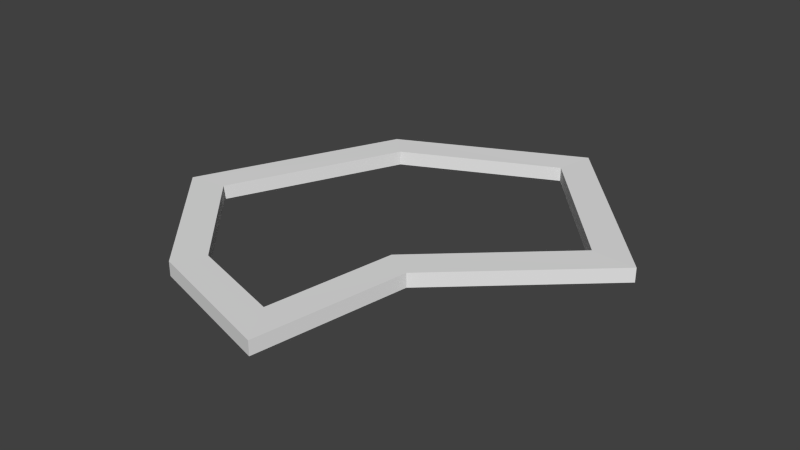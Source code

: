 # Source: rock2.collider.blend  (saved by Blender 2.76.0; exported with 4.5.12 LTS)
import bpy
from mathutils import Matrix  # noqa: F401  (used for matrix-valued properties, if any)

bpy.ops.wm.read_factory_settings(use_empty=True)
scene = bpy.context.scene
scene.name = 'Scene'

# ---- collections
col_collection_1 = bpy.data.collections.new('Collection 1'); scene.collection.children.link(col_collection_1)

# ---- world
world_world = bpy.data.worlds.new('World'); scene.world = world_world
world_world.color = (0.05088, 0.05088, 0.05088)
world_world.use_sun_shadow = False
world_world.sun_shadow_jitter_overblur = 0.0
world_world.cycles.sampling_method = 'MANUAL'
world_world.cycles.sample_map_resolution = 256

# ---- meshes
me_cube_001 = bpy.data.meshes.new('Cube.001')
me_cube_001.from_pydata([(-0.3177, -0.666, 0.0009351), (0.2297, 0.7994, -0.0049), (-0.3994, 0.4821, 0.0009351), (-0.7204, -0.2271, 0.0009351), (0.2662, -0.2697, 0.0009351), (0.7648, 0.1853, 0.0009351), (0.1752, -0.8108, 0.0009351), (0.6083, 0.1943, 0.001015), (0.2024, 0.6601, -0.004524), (-0.5877, -0.2058, 0.0007936), (-0.2562, -0.5673, 0.0006409), (-0.3136, 0.3998, 0.00109), (0.08564, -0.6677, 0.0006259), (0.1621, -0.213, 0.0008575), (0.6083, 0.1943, 0.001015), (0.2024, 0.6601, -0.004524), (-0.5877, -0.2058, 0.0007936), (-0.2562, -0.5673, 0.0006409), (-0.3136, 0.3998, 0.00109), (0.08564, -0.6677, 0.0006259), (0.1621, -0.213, 0.0008575), (0.7648, 0.1853, 0.0009351), (0.2297, 0.7994, -0.0049), (-0.7204, -0.2271, 0.0009351), (-0.3177, -0.666, 0.0009351), (-0.3994, 0.4821, 0.0009351), (0.1752, -0.8108, 0.0009351), (0.2662, -0.2697, 0.0009351), (0.6082, 0.1942, -0.04899), (0.2024, 0.66, -0.05452), (-0.5878, -0.206, -0.04921), (-0.2562, -0.5674, -0.04936), (-0.3136, 0.3997, -0.04891), (0.0856, -0.6678, -0.04938), (0.162, -0.2131, -0.04914), (0.7647, 0.1852, -0.04907), (0.2297, 0.7993, -0.0549), (-0.7204, -0.2272, -0.04907), (-0.3178, -0.6661, -0.04907), (-0.3994, 0.482, -0.04907), (0.1752, -0.8109, -0.04907), (0.2662, -0.2698, -0.04907)], [], [(7, 5, 1, 8), (9, 3, 0, 10), (11, 2, 3, 9), (10, 0, 6, 12), (8, 1, 2, 11), (13, 4, 5, 7), (12, 6, 4, 13), (14, 15, 29, 28), (22, 21, 35, 36), (19, 20, 34, 33), (27, 26, 40, 41), (20, 14, 28, 34), (21, 27, 41, 35), (15, 18, 32, 29), (7, 8, 15, 14), (0, 3, 23, 24), (9, 10, 17, 16), (3, 2, 25, 23), (11, 9, 16, 18), (6, 0, 24, 26), (10, 12, 19, 17), (2, 1, 22, 25), (8, 11, 18, 15), (5, 4, 27, 21), (13, 7, 14, 20), (4, 6, 26, 27), (12, 13, 20, 19), (1, 5, 21, 22), (28, 29, 36, 35), (30, 31, 38, 37), (32, 30, 37, 39), (31, 33, 40, 38), (29, 32, 39, 36), (34, 28, 35, 41), (33, 34, 41, 40), (24, 23, 37, 38), (16, 17, 31, 30), (23, 25, 39, 37), (18, 16, 30, 32), (26, 24, 38, 40), (17, 19, 33, 31), (25, 22, 36, 39)])
me_cube_001.use_remesh_preserve_volume = False
me_cube_001.use_remesh_preserve_attributes = False
me_cube_001.use_mirror_vertex_groups = False
me_cube_001.update()

# ---- objects
ob_cube = bpy.data.objects.new('Cube', me_cube_001)

# ---- transforms, parenting, visibility, modifiers, constraints
ob_cube.location = (0.0, 0.0, 0.0)
ob_cube.lineart.crease_threshold = 0.0

# ---- collection membership
col_collection_1.objects.link(ob_cube)

# ---- scene / render settings (as saved in the file)
scene.frame_start = 1; scene.frame_end = 250; scene.frame_set(1)
scene.render.engine = 'BLENDER_EEVEE_NEXT'
scene.render.resolution_percentage = 50
scene.render.dither_intensity = 0.0
scene.cycles.use_denoising = False
scene.cycles.samples = 10
scene.cycles.sampling_pattern = 'TABULATED_SOBOL'
scene.cycles.light_sampling_threshold = 0.0
scene.cycles.use_adaptive_sampling = False
scene.cycles.use_light_tree = False
scene.cycles.blur_glossy = 0.0
scene.cycles.pixel_filter_type = 'GAUSSIAN'
scene.cycles.sample_clamp_indirect = 0.0
scene.view_settings.view_transform = 'Standard'
bpy.context.view_layer.update()

# ---- added for rendering (the .blend has no active camera and no usable light): camera, sun
cam_auto = bpy.data.cameras.new('AutoCamera')
cam_auto.lens = 50.0
cam_auto.sensor_width = 36.0
cam_auto.clip_end = 1000.0
ob_auto_camera = bpy.data.objects.new('AutoCamera', cam_auto)
scene.collection.objects.link(ob_auto_camera)
ob_auto_camera.location = (2.04967, -2.43875, 1.59509)
ob_auto_camera.rotation_euler = (1.09748, -7.21219e-08, 0.694738)
scene.camera = ob_auto_camera
light_auto_sun = bpy.data.lights.new('AutoSun', 'SUN')
light_auto_sun.energy = 3.0
light_auto_sun.angle = 0.0523599
ob_auto_sun = bpy.data.objects.new('AutoSun', light_auto_sun)
scene.collection.objects.link(ob_auto_sun)
ob_auto_sun.rotation_euler = (0.872665, 0.174533, 0.523599)
bpy.context.view_layer.update()
